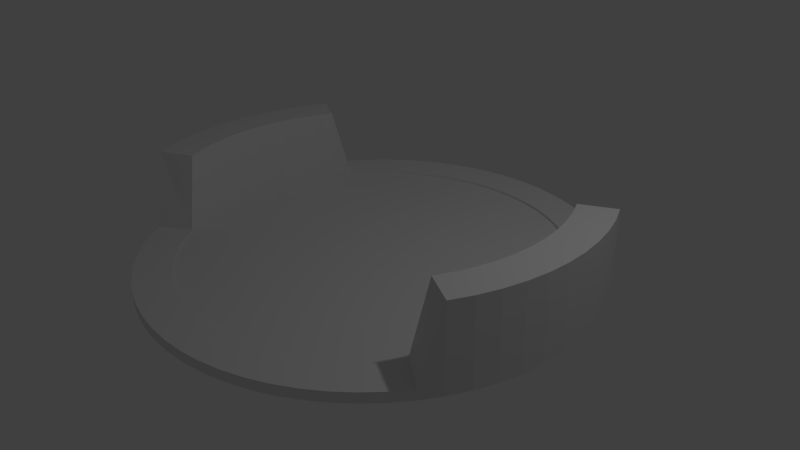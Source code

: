 # Source: arena.blend  (saved by Blender 2.76.0; exported with 4.5.12 LTS)
import bpy
from mathutils import Matrix  # noqa: F401  (used for matrix-valued properties, if any)

bpy.ops.wm.read_factory_settings(use_empty=True)
scene = bpy.context.scene
scene.name = 'Scene'

# ---- collections
col_collection_1 = bpy.data.collections.new('Collection 1'); scene.collection.children.link(col_collection_1)

# ---- world
world_world = bpy.data.worlds.new('World'); scene.world = world_world
world_world.color = (0.05088, 0.05088, 0.05088)
world_world.use_sun_shadow = False
world_world.sun_shadow_jitter_overblur = 0.0
world_world.cycles.sampling_method = 'MANUAL'
world_world.cycles.sample_map_resolution = 256

# ---- cameras
cam_camera = bpy.data.cameras.new('Camera')
cam_camera.clip_end = 100.0
cam_camera.lens = 35.0
cam_camera.sensor_width = 32.0
cam_camera.sensor_height = 18.0
cam_camera.ortho_scale = 7.314
cam_camera.dof.focus_distance = 0.0
cam_camera.dof.aperture_fstop = 128.0

# ---- lights
light_lamp = bpy.data.lights.new('Lamp', 'POINT')
light_lamp.transmission_factor = 0.0
light_lamp.cutoff_distance = 30.0
light_lamp.energy = 100.0
light_lamp.shadow_buffer_clip_start = 1.001
light_lamp.shadow_soft_size = 0.1
light_lamp.shadow_maximum_resolution = 0.006
light_lamp.use_absolute_resolution = True
light_lamp.cycles.use_multiple_importance_sampling = False

# ---- meshes
me_cylinder_002 = bpy.data.meshes.new('Cylinder.002')
me_cylinder_002.from_pydata([(0.0, 3.0, -0.05), (5.645e-07, 2.513, 0.05), (0.2941, 2.986, -0.05), (0.2464, 2.501, 0.05), (0.5853, 2.942, -0.05), (0.4903, 2.465, 0.05), (0.8709, 2.871, -0.05), (0.7296, 2.405, 0.05), (1.148, 2.772, -0.05), (0.9618, 2.322, 0.05), (1.414, 2.646, -0.05), (1.185, 2.217, 0.05), (1.667, 2.494, -0.05), (1.396, 2.09, 0.05), (1.903, 2.319, -0.05), (1.594, 1.943, 0.05), (2.121, 2.121, -0.05), (1.777, 1.777, 0.05), (2.319, 1.903, -0.05), (1.943, 1.594, 0.05), (2.494, 1.667, -0.05), (2.09, 1.396, 0.05), (2.646, 1.414, -0.05), (2.217, 1.185, 0.05), (2.772, 1.148, -0.05), (2.322, 0.9618, 0.05), (2.871, 0.8709, -0.05), (2.405, 0.7296, 0.05), (2.942, 0.5853, -0.05), (2.465, 0.4903, 0.05), (2.986, 0.2941, -0.05), (2.501, 0.2464, 0.05), (3.0, -4.888e-07, -0.05), (2.513, -4.897e-07, 0.05), (2.986, -0.2941, -0.05), (2.501, -0.2464, 0.05), (2.942, -0.5853, -0.05), (2.465, -0.4903, 0.05), (2.871, -0.8709, -0.05), (2.405, -0.7296, 0.05), (2.772, -1.148, -0.05), (2.322, -0.9618, 0.05), (2.646, -1.414, -0.05), (2.217, -1.185, 0.05), (2.494, -1.667, -0.05), (2.09, -1.396, 0.05), (2.319, -1.903, -0.05), (1.943, -1.594, 0.05), (2.121, -2.121, -0.05), (1.777, -1.777, 0.05), (1.903, -2.319, -0.05), (1.594, -1.943, 0.05), (1.667, -2.494, -0.05), (1.396, -2.09, 0.05), (1.414, -2.646, -0.05), (1.185, -2.217, 0.05), (1.148, -2.772, -0.05), (0.9618, -2.322, 0.05), (0.8709, -2.871, -0.05), (0.7296, -2.405, 0.05), (0.5853, -2.942, -0.05), (0.4903, -2.465, 0.05), (0.294, -2.986, -0.05), (0.2464, -2.501, 0.05), (-2.408e-06, -3.0, -0.05), (-2.21e-06, -2.513, 0.05), (-0.2941, -2.986, -0.05), (-0.2464, -2.501, 0.05), (-0.5853, -2.942, -0.05), (-0.4903, -2.465, 0.05), (-0.8709, -2.871, -0.05), (-0.7296, -2.405, 0.05), (-1.148, -2.772, -0.05), (-0.9618, -2.322, 0.05), (-1.414, -2.646, -0.05), (-1.185, -2.217, 0.05), (-1.667, -2.494, -0.05), (-1.396, -2.09, 0.05), (-1.903, -2.319, -0.05), (-1.594, -1.943, 0.05), (-2.121, -2.121, -0.05), (-1.777, -1.777, 0.05), (-2.319, -1.903, -0.05), (-1.943, -1.594, 0.05), (-2.494, -1.667, -0.05), (-2.09, -1.396, 0.05), (-2.646, -1.414, -0.05), (-2.217, -1.185, 0.05), (-2.772, -1.148, -0.05), (-2.322, -0.9618, 0.05), (-2.871, -0.8709, -0.05), (-2.405, -0.7296, 0.05), (-2.942, -0.5853, -0.05), (-2.465, -0.4903, 0.05), (-2.986, -0.2941, -0.05), (-2.501, -0.2464, 0.05), (-3.0, -1.395e-06, -0.05), (-2.513, -1.394e-06, 0.05), (-2.986, 0.294, -0.05), (-2.501, 0.2464, 0.05), (-2.942, 0.5853, -0.05), (-2.465, 0.4903, 0.05), (-2.871, 0.8709, -0.05), (-2.405, 0.7296, 0.05), (-2.772, 1.148, -0.05), (-2.322, 0.9618, 0.05), (-2.646, 1.414, -0.05), (-2.217, 1.185, 0.05), (-2.494, 1.667, -0.05), (-2.09, 1.396, 0.05), (-2.319, 1.903, -0.05), (-1.943, 1.594, 0.05), (-2.121, 2.121, -0.05), (-1.777, 1.777, 0.05), (-1.903, 2.319, -0.05), (-1.594, 1.943, 0.05), (-1.667, 2.494, -0.05), (-1.396, 2.09, 0.05), (-1.414, 2.646, -0.05), (-1.185, 2.217, 0.05), (-1.148, 2.772, -0.05), (-0.9618, 2.322, 0.05), (-0.8709, 2.871, -0.05), (-0.7296, 2.405, 0.05), (-0.5853, 2.942, -0.05), (-0.4903, 2.465, 0.05), (-0.2941, 2.986, -0.05), (-0.2464, 2.501, 0.05), (0.2941, 2.986, 0.08669), (0.0, 3.0, 0.08669), (0.5853, 2.942, 0.08669), (0.8709, 2.871, 0.08669), (1.148, 2.772, 0.08669), (1.414, 2.646, 0.08669), (1.667, 2.494, 0.08669), (1.903, 2.319, 0.08669), (2.121, 2.121, 0.08669), (2.319, 1.903, 0.08669), (2.494, 1.667, 0.08669), (2.646, 1.414, 1.061), (2.772, 1.148, 1.061), (2.871, 0.8709, 1.061), (2.942, 0.5853, 1.061), (2.986, 0.2941, 1.061), (3.0, -4.888e-07, 1.061), (2.986, -0.2941, 1.061), (2.942, -0.5853, 1.061), (2.871, -0.8709, 1.061), (2.772, -1.148, 1.061), (2.646, -1.414, 1.061), (2.494, -1.667, 0.08669), (2.319, -1.903, 0.08669), (2.121, -2.121, 0.08669), (1.903, -2.319, 0.08669), (1.667, -2.494, 0.08669), (1.414, -2.646, 0.08669), (1.148, -2.772, 0.08669), (0.8709, -2.871, 0.08669), (0.5853, -2.942, 0.08669), (0.294, -2.986, 0.08669), (-2.408e-06, -3.0, 0.08669), (-0.2941, -2.986, 0.08669), (-0.5853, -2.942, 0.08669), (-0.8709, -2.871, 0.08669), (-1.148, -2.772, 0.08669), (-1.414, -2.646, 0.08669), (-1.667, -2.494, 0.08669), (-1.903, -2.319, 0.08669), (-2.121, -2.121, 0.08669), (-2.319, -1.903, 0.08669), (-2.494, -1.667, 0.08669), (-2.646, -1.414, 1.061), (-2.772, -1.148, 1.061), (-2.871, -0.8709, 1.061), (-2.942, -0.5853, 1.061), (-2.986, -0.2941, 1.061), (-3.0, -1.395e-06, 1.061), (-2.986, 0.294, 1.061), (-2.942, 0.5853, 1.061), (-2.871, 0.8709, 1.061), (-2.772, 1.148, 1.061), (-2.646, 1.414, 1.061), (-2.494, 1.667, 0.08669), (-2.319, 1.903, 0.08669), (-2.121, 2.121, 0.08669), (-1.903, 2.319, 0.08669), (-1.667, 2.494, 0.08669), (-1.414, 2.646, 0.08669), (-1.148, 2.772, 0.08669), (-0.8709, 2.871, 0.08669), (-0.5853, 2.942, 0.08669), (-0.2941, 2.986, 0.08669), (0.2464, 2.501, 0.08669), (5.645e-07, 2.513, 0.08669), (0.4903, 2.465, 0.08669), (0.7296, 2.405, 0.08669), (0.9618, 2.322, 0.08669), (1.185, 2.217, 0.08669), (1.396, 2.09, 0.08669), (1.594, 1.943, 0.08669), (1.777, 1.777, 0.08669), (1.943, 1.594, 0.08669), (2.09, 1.396, 0.08669), (2.217, 1.185, 1.061), (2.322, 0.9618, 1.061), (2.405, 0.7296, 1.061), (2.465, 0.4903, 1.061), (2.501, 0.2464, 1.061), (2.513, -4.897e-07, 1.061), (2.501, -0.2464, 1.061), (2.465, -0.4903, 1.061), (2.405, -0.7296, 1.061), (2.322, -0.9618, 1.061), (2.217, -1.185, 1.061), (2.09, -1.396, 0.08669), (1.943, -1.594, 0.08669), (1.777, -1.777, 0.08669), (1.594, -1.943, 0.08669), (1.396, -2.09, 0.08669), (1.185, -2.217, 0.08669), (0.9618, -2.322, 0.08669), (0.7296, -2.405, 0.08669), (0.4903, -2.465, 0.08669), (0.2464, -2.501, 0.08669), (-2.21e-06, -2.513, 0.08669), (-0.2464, -2.501, 0.08669), (-0.4903, -2.465, 0.08669), (-0.7296, -2.405, 0.08669), (-0.9618, -2.322, 0.08669), (-1.185, -2.217, 0.08669), (-1.396, -2.09, 0.08669), (-1.594, -1.943, 0.08669), (-1.777, -1.777, 0.08669), (-1.943, -1.594, 0.08669), (-2.09, -1.396, 0.08669), (-2.217, -1.185, 1.061), (-2.322, -0.9618, 1.061), (-2.405, -0.7296, 1.061), (-2.465, -0.4903, 1.061), (-2.501, -0.2464, 1.061), (-2.513, -1.394e-06, 1.061), (-2.501, 0.2464, 1.061), (-2.465, 0.4903, 1.061), (-2.405, 0.7296, 1.061), (-2.322, 0.9618, 1.061), (-2.217, 1.185, 1.061), (-2.09, 1.396, 0.08669), (-1.943, 1.594, 0.08669), (-1.777, 1.777, 0.08669), (-1.594, 1.943, 0.08669), (-1.396, 2.09, 0.08669), (-1.185, 2.217, 0.08669), (-0.9618, 2.322, 0.08669), (-0.7296, 2.405, 0.08669), (-0.4903, 2.465, 0.08669), (-0.2464, 2.501, 0.08669)], [(1, 65)], [(2, 128, 130, 4), (4, 130, 131, 6), (6, 131, 132, 8), (8, 132, 133, 10), (10, 133, 134, 12), (12, 134, 135, 14), (14, 135, 136, 16), (16, 136, 137, 18), (18, 137, 138, 20), (20, 138, 139, 22), (22, 139, 140, 24), (24, 140, 141, 26), (26, 141, 142, 28), (28, 142, 143, 30), (30, 143, 144, 32), (32, 144, 145, 34), (34, 145, 146, 36), (36, 146, 147, 38), (38, 147, 148, 40), (40, 148, 149, 42), (42, 149, 150, 44), (44, 150, 151, 46), (46, 151, 152, 48), (48, 152, 153, 50), (50, 153, 154, 52), (52, 154, 155, 54), (54, 155, 156, 56), (56, 156, 157, 58), (58, 157, 158, 60), (60, 158, 159, 62), (62, 159, 160, 64), (64, 160, 161, 66), (66, 161, 162, 68), (68, 162, 163, 70), (70, 163, 164, 72), (72, 164, 165, 74), (74, 165, 166, 76), (76, 166, 167, 78), (78, 167, 168, 80), (80, 168, 169, 82), (82, 169, 170, 84), (84, 170, 171, 86), (86, 171, 172, 88), (88, 172, 173, 90), (90, 173, 174, 92), (92, 174, 175, 94), (94, 175, 176, 96), (96, 176, 177, 98), (98, 177, 178, 100), (100, 178, 179, 102), (102, 179, 180, 104), (104, 180, 181, 106), (106, 181, 182, 108), (108, 182, 183, 110), (110, 183, 184, 112), (112, 184, 185, 114), (114, 185, 186, 116), (116, 186, 187, 118), (118, 187, 188, 120), (120, 188, 189, 122), (122, 189, 190, 124), (124, 190, 191, 126), (3, 1, 127, 125, 123, 121, 119, 117, 115, 113, 111, 109, 107, 105, 103, 101, 99, 97, 95, 93, 91, 89, 87, 85, 83, 81, 79, 77, 75, 73, 71, 69, 67, 65, 63, 61, 59, 57, 55, 53, 51, 49, 47, 45, 43, 41, 39, 37, 35, 33, 31, 29, 27, 25, 23, 21, 19, 17, 15, 13, 11, 9, 7, 5), (126, 191, 129, 0), (0, 2, 4, 6, 8, 10, 12, 14, 16, 18, 20, 22, 24, 26, 28, 30, 32, 34, 36, 38, 40, 42, 44, 46, 48, 50, 52, 54, 56, 58, 60, 62, 64, 66, 68, 70, 72, 74, 76, 78, 80, 82, 84, 86, 88, 90, 92, 94, 96, 98, 100, 102, 104, 106, 108, 110, 112, 114, 116, 118, 120, 122, 124, 126), (53, 55, 219, 218), (51, 53, 218, 217), (49, 51, 217, 216), (47, 49, 216, 215), (45, 47, 215, 214), (43, 45, 214, 213), (41, 43, 213, 212), (39, 41, 212, 211), (37, 39, 211, 210), (35, 37, 210, 209), (33, 35, 209, 208), (31, 33, 208, 207), (29, 31, 207, 206), (27, 29, 206, 205), (25, 27, 205, 204), (127, 1, 193, 255), (23, 25, 204, 203), (125, 127, 255, 254), (21, 23, 203, 202), (123, 125, 254, 253), (19, 21, 202, 201), (121, 123, 253, 252), (17, 19, 201, 200), (119, 121, 252, 251), (15, 17, 200, 199), (117, 119, 251, 250), (13, 15, 199, 198), (115, 117, 250, 249), (11, 13, 198, 197), (113, 115, 249, 248), (9, 11, 197, 196), (111, 113, 248, 247), (7, 9, 196, 195), (109, 111, 247, 246), (193, 192, 128, 129), (192, 194, 130, 128), (194, 195, 131, 130), (195, 196, 132, 131), (196, 197, 133, 132), (197, 198, 134, 133), (198, 199, 135, 134), (199, 200, 136, 135), (200, 201, 137, 136), (201, 202, 138, 137), (202, 203, 139, 138), (203, 204, 140, 139), (204, 205, 141, 140), (205, 206, 142, 141), (206, 207, 143, 142), (207, 208, 144, 143), (208, 209, 145, 144), (209, 210, 146, 145), (210, 211, 147, 146), (211, 212, 148, 147), (212, 213, 149, 148), (213, 214, 150, 149), (214, 215, 151, 150), (215, 216, 152, 151), (216, 217, 153, 152), (217, 218, 154, 153), (218, 219, 155, 154), (219, 220, 156, 155), (220, 221, 157, 156), (221, 222, 158, 157), (222, 223, 159, 158), (223, 224, 160, 159), (224, 225, 161, 160), (225, 226, 162, 161), (226, 227, 163, 162), (227, 228, 164, 163), (228, 229, 165, 164), (229, 230, 166, 165), (230, 231, 167, 166), (231, 232, 168, 167), (232, 233, 169, 168), (233, 234, 170, 169), (234, 235, 171, 170), (235, 236, 172, 171), (236, 237, 173, 172), (237, 238, 174, 173), (238, 239, 175, 174), (239, 240, 176, 175), (240, 241, 177, 176), (241, 242, 178, 177), (242, 243, 179, 178), (243, 244, 180, 179), (244, 245, 181, 180), (245, 246, 182, 181), (246, 247, 183, 182), (247, 248, 184, 183), (248, 249, 185, 184), (249, 250, 186, 185), (250, 251, 187, 186), (251, 252, 188, 187), (252, 253, 189, 188), (253, 254, 190, 189), (254, 255, 191, 190), (255, 193, 129, 191), (55, 57, 220, 219), (57, 59, 221, 220), (59, 61, 222, 221), (61, 63, 223, 222), (63, 65, 224, 223), (65, 67, 225, 224), (67, 69, 226, 225), (69, 71, 227, 226), (71, 73, 228, 227), (73, 75, 229, 228), (75, 77, 230, 229), (77, 79, 231, 230), (79, 81, 232, 231), (81, 83, 233, 232), (83, 85, 234, 233), (85, 87, 235, 234), (87, 89, 236, 235), (89, 91, 237, 236), (91, 93, 238, 237), (93, 95, 239, 238), (95, 97, 240, 239), (97, 99, 241, 240), (99, 101, 242, 241), (101, 103, 243, 242), (103, 105, 244, 243), (1, 3, 192, 193), (105, 107, 245, 244), (3, 5, 194, 192), (107, 109, 246, 245), (5, 7, 195, 194), (0, 129, 128, 2)])
me_cylinder_002.use_remesh_preserve_volume = False
me_cylinder_002.use_remesh_preserve_attributes = False
me_cylinder_002.use_mirror_vertex_groups = False
me_cylinder_002.update()

# ---- objects
ob_cylinder = bpy.data.objects.new('Cylinder', me_cylinder_002)
ob_lamp = bpy.data.objects.new('Lamp', light_lamp)
ob_camera = bpy.data.objects.new('Camera', cam_camera)

# ---- transforms, parenting, visibility, modifiers, constraints
ob_cylinder.location = (0.0, 0.0, 0.0)
ob_cylinder.lineart.crease_threshold = 0.0
ob_lamp.location = (4.076, 1.005, 5.904)
ob_lamp.rotation_euler = (0.6503, 0.05522, 1.866)
ob_lamp.lock_rotations_4d = False
ob_lamp.empty_display_type = 'ARROWS'
ob_lamp.color = (0.0, 0.0, 0.0, 0.0)
ob_lamp.lineart.crease_threshold = 0.0
ob_camera.location = (7.481, -6.508, 5.344)
ob_camera.rotation_euler = (1.109, 0.01082, 0.8149)
ob_camera.lock_rotations_4d = False
ob_camera.empty_display_type = 'ARROWS'
ob_camera.color = (0.0, 0.0, 0.0, 0.0)
ob_camera.display_type = 'WIRE'
ob_camera.lineart.crease_threshold = 0.0

# ---- collection membership
col_collection_1.objects.link(ob_cylinder)
col_collection_1.objects.link(ob_lamp)
col_collection_1.objects.link(ob_camera)

# ---- scene / render settings (as saved in the file)
scene.camera = ob_camera
scene.frame_start = 1; scene.frame_end = 250; scene.frame_set(1)
scene.render.engine = 'BLENDER_EEVEE_NEXT'
scene.render.resolution_percentage = 50
scene.render.dither_intensity = 0.0
scene.cycles.use_denoising = False
scene.cycles.samples = 10
scene.cycles.sampling_pattern = 'TABULATED_SOBOL'
scene.cycles.light_sampling_threshold = 0.0
scene.cycles.use_adaptive_sampling = False
scene.cycles.use_light_tree = False
scene.cycles.blur_glossy = 0.0
scene.cycles.pixel_filter_type = 'GAUSSIAN'
scene.cycles.sample_clamp_indirect = 0.0
scene.view_settings.view_transform = 'Standard'
bpy.context.view_layer.update()
